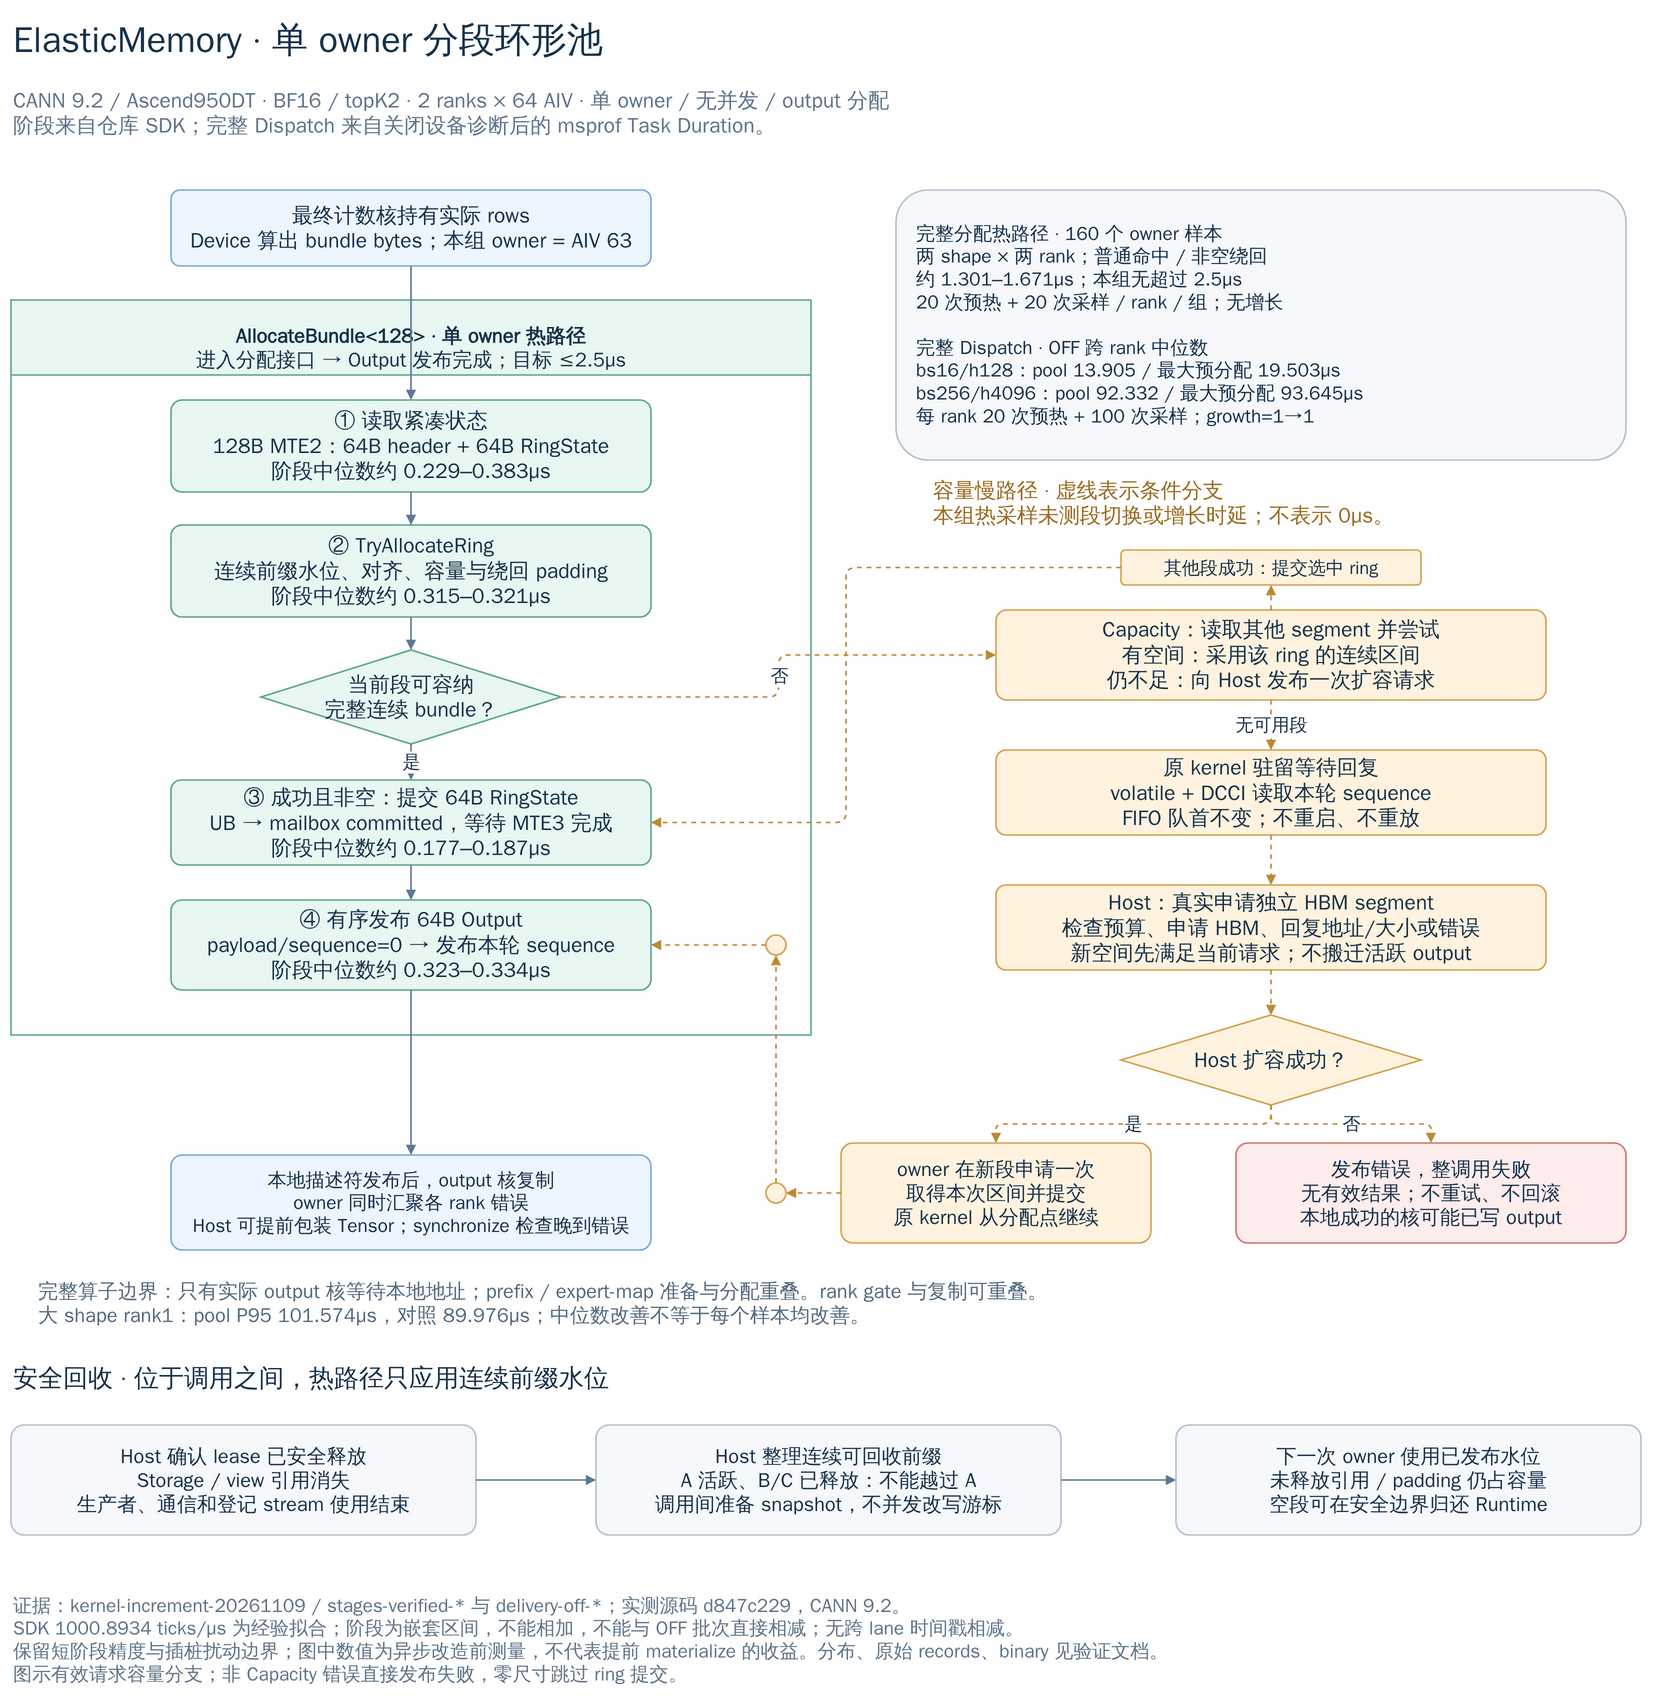

The diagram above was exported from draw.io. Its source (the exported page's mxGraphModel, read from the mxfile embedded in the PNG):
<mxGraphModel adaptiveColors="auto" page="1" pageScale="1" pageWidth="1720" pageHeight="1770" background="#FFFFFF" grid="0">
  <root>
    <mxCell id="0" />
    <mxCell id="1" parent="0" />
    <mxCell id="title" value="&lt;b&gt;ElasticMemory · 单 owner 分段环形池&lt;/b&gt;" vertex="1" parent="1" style="html=1;whiteSpace=wrap;fontFamily=WenQuanYi Zen Hei;fontSize=21;fontColor=#18324B;strokeWidth=1.6;shape=text;strokeColor=none;fillColor=none;fontSize=36;fontColor=#18324B;align=left;">
      <mxGeometry x="45" y="25" width="1630" height="60" as="geometry" />
    </mxCell>
    <mxCell id="subtitle" value="CANN 9.2 / Ascend950DT · BF16 / topK2 · 2 ranks × 64 AIV · 单 owner / 无并发 / output 分配&lt;br&gt;阶段来自仓库 SDK；完整 Dispatch 来自关闭设备诊断后的 msprof Task Duration。" vertex="1" parent="1" style="html=1;whiteSpace=wrap;fontFamily=WenQuanYi Zen Hei;fontSize=21;fontColor=#18324B;strokeWidth=1.6;shape=text;strokeColor=none;fillColor=none;fontSize=21;fontColor=#60758A;align=left;">
      <mxGeometry x="45" y="96" width="1630" height="64" as="geometry" />
    </mxCell>
    <mxCell id="entry" value="&lt;b&gt;最终计数核持有实际 rows&lt;/b&gt;&lt;br&gt;Device 算出 bundle bytes；本组 owner = AIV 63" vertex="1" parent="1" style="html=1;whiteSpace=wrap;fontFamily=WenQuanYi Zen Hei;fontSize=21;fontColor=#18324B;strokeWidth=1.6;rounded=1;arcSize=12;fillColor=#EDF5FF;strokeColor=#7FA9D6;spacing=10;">
      <mxGeometry x="205" y="205" width="480" height="76" as="geometry" />
    </mxCell>
    <mxCell id="hot" value="&lt;b&gt;AllocateBundle&amp;lt;128&amp;gt; · 单 owner 热路径&lt;/b&gt;&lt;br&gt;进入分配接口 → Output 发布完成；目标 ≤2.5µs" vertex="1" parent="1" style="html=1;whiteSpace=wrap;fontFamily=WenQuanYi Zen Hei;fontSize=21;fontColor=#18324B;strokeWidth=1.6;rounded=1;arcSize=12;fillColor=#E8F7F2;strokeColor=#5FA68E;spacing=10;swimlane;startSize=75;horizontal=1;rounded=0;verticalAlign=top;spacingTop=9;fontSize=21;fontSize=20;">
      <mxGeometry x="45" y="315" width="800" height="735" as="geometry" />
    </mxCell>
    <mxCell id="load" value="&lt;b&gt;① 读取紧凑状态&lt;/b&gt;&lt;br&gt;128B MTE2：64B header + 64B RingState&lt;br&gt;阶段中位数约 0.229–0.383µs" vertex="1" parent="hot" style="html=1;whiteSpace=wrap;fontFamily=WenQuanYi Zen Hei;fontSize=21;fontColor=#18324B;strokeWidth=1.6;rounded=1;arcSize=12;fillColor=#E8F7F2;strokeColor=#5FA68E;spacing=10;">
      <mxGeometry x="160" y="100" width="480" height="92" as="geometry" />
    </mxCell>
    <mxCell id="calc" value="&lt;b&gt;② TryAllocateRing&lt;/b&gt;&lt;br&gt;连续前缀水位、对齐、容量与绕回 padding&lt;br&gt;阶段中位数约 0.315–0.321µs" vertex="1" parent="hot" style="html=1;whiteSpace=wrap;fontFamily=WenQuanYi Zen Hei;fontSize=21;fontColor=#18324B;strokeWidth=1.6;rounded=1;arcSize=12;fillColor=#E8F7F2;strokeColor=#5FA68E;spacing=10;">
      <mxGeometry x="160" y="225" width="480" height="92" as="geometry" />
    </mxCell>
    <mxCell id="fit" value="当前段可容纳&lt;br&gt;完整连续 bundle？" vertex="1" parent="hot" style="html=1;whiteSpace=wrap;fontFamily=WenQuanYi Zen Hei;fontSize=21;fontColor=#18324B;strokeWidth=1.6;rounded=1;arcSize=12;fillColor=#E8F7F2;strokeColor=#5FA68E;spacing=10;rhombus;rounded=0;">
      <mxGeometry x="250" y="350" width="300" height="94" as="geometry" />
    </mxCell>
    <mxCell id="commit" value="&lt;b&gt;③ 成功且非空：提交 64B RingState&lt;/b&gt;&lt;br&gt;UB → mailbox committed，等待 MTE3 完成&lt;br&gt;阶段中位数约 0.177–0.187µs" vertex="1" parent="hot" style="html=1;whiteSpace=wrap;fontFamily=WenQuanYi Zen Hei;fontSize=21;fontColor=#18324B;strokeWidth=1.6;rounded=1;arcSize=12;fillColor=#E8F7F2;strokeColor=#5FA68E;spacing=10;">
      <mxGeometry x="160" y="480" width="480" height="85" as="geometry" />
    </mxCell>
    <mxCell id="publish" value="&lt;b&gt;④ 有序发布 64B Output&lt;/b&gt;&lt;br&gt;payload/sequence=0 → 发布本轮 sequence&lt;br&gt;阶段中位数约 0.323–0.334µs" vertex="1" parent="hot" style="html=1;whiteSpace=wrap;fontFamily=WenQuanYi Zen Hei;fontSize=21;fontColor=#18324B;strokeWidth=1.6;rounded=1;arcSize=12;fillColor=#E8F7F2;strokeColor=#5FA68E;spacing=10;">
      <mxGeometry x="160" y="600" width="480" height="90" as="geometry" />
    </mxCell>
    <mxCell id="start" value="" edge="1" parent="1" source="entry" target="load" style="html=1;fontFamily=WenQuanYi Zen Hei;fontSize=21;fontColor=#18324B;strokeWidth=1.6;edgeStyle=orthogonalEdgeStyle;rounded=1;endArrow=block;endFill=1;fontSize=18;labelBackgroundColor=#FFFFFF;strokeColor=#5F7893;">
      <mxGeometry relative="1" as="geometry" />
    </mxCell>
    <mxCell id="readcalc" value="" edge="1" parent="hot" source="load" target="calc" style="html=1;fontFamily=WenQuanYi Zen Hei;fontSize=21;fontColor=#18324B;strokeWidth=1.6;edgeStyle=orthogonalEdgeStyle;rounded=1;endArrow=block;endFill=1;fontSize=18;labelBackgroundColor=#FFFFFF;strokeColor=#5F7893;">
      <mxGeometry relative="1" as="geometry" />
    </mxCell>
    <mxCell id="calcfit" value="" edge="1" parent="hot" source="calc" target="fit" style="html=1;fontFamily=WenQuanYi Zen Hei;fontSize=21;fontColor=#18324B;strokeWidth=1.6;edgeStyle=orthogonalEdgeStyle;rounded=1;endArrow=block;endFill=1;fontSize=18;labelBackgroundColor=#FFFFFF;strokeColor=#5F7893;">
      <mxGeometry relative="1" as="geometry" />
    </mxCell>
    <mxCell id="fits" value="是" edge="1" parent="hot" source="fit" target="commit" style="html=1;fontFamily=WenQuanYi Zen Hei;fontSize=21;fontColor=#18324B;strokeWidth=1.6;edgeStyle=orthogonalEdgeStyle;rounded=1;endArrow=block;endFill=1;fontSize=18;labelBackgroundColor=#FFFFFF;strokeColor=#5F7893;">
      <mxGeometry relative="1" as="geometry" />
    </mxCell>
    <mxCell id="committed" value="" edge="1" parent="hot" source="commit" target="publish" style="html=1;fontFamily=WenQuanYi Zen Hei;fontSize=21;fontColor=#18324B;strokeWidth=1.6;edgeStyle=orthogonalEdgeStyle;rounded=1;endArrow=block;endFill=1;fontSize=18;labelBackgroundColor=#FFFFFF;strokeColor=#5F7893;">
      <mxGeometry relative="1" as="geometry" />
    </mxCell>
    <mxCell id="estimate" value="&lt;b&gt;完整分配热路径 · 160 个 owner 样本&lt;/b&gt;&lt;br&gt;两 shape × 两 rank；普通命中 / 非空绕回&lt;br&gt;&lt;b&gt;约 1.301–1.671µs；本组无超过 2.5µs&lt;/b&gt;&lt;br&gt;20 次预热 + 20 次采样 / rank / 组；无增长&lt;br&gt;&lt;br&gt;&lt;b&gt;完整 Dispatch · OFF 跨 rank 中位数&lt;/b&gt;&lt;br&gt;bs16/h128：pool 13.905 / 最大预分配 19.503µs&lt;br&gt;bs256/h4096：pool 92.332 / 最大预分配 93.645µs&lt;br&gt;每 rank 20 次预热 + 100 次采样；growth=1→1" vertex="1" parent="1" style="html=1;whiteSpace=wrap;fontFamily=WenQuanYi Zen Hei;fontSize=21;fontColor=#18324B;strokeWidth=1.6;rounded=1;arcSize=12;fillColor=#F6F8FB;strokeColor=#B5C2D0;spacing=10;align=left;spacing=20;fontSize=19;">
      <mxGeometry x="930" y="205" width="730" height="270" as="geometry" />
    </mxCell>
    <mxCell id="slowtitle" value="&lt;b&gt;容量慢路径 · 虚线表示条件分支&lt;/b&gt;&lt;br&gt;本组热采样未测段切换或增长时延；不表示 0µs。" vertex="1" parent="1" style="html=1;whiteSpace=wrap;fontFamily=WenQuanYi Zen Hei;fontSize=21;fontColor=#18324B;strokeWidth=1.6;shape=text;strokeColor=none;fillColor=none;fontSize=21;fontColor=#9A6C22;align=left;">
      <mxGeometry x="965" y="490" width="690" height="55" as="geometry" />
    </mxCell>
    <mxCell id="switch" value="&lt;b&gt;Capacity：读取其他 segment 并尝试&lt;/b&gt;&lt;br&gt;有空间：采用该 ring 的连续区间&lt;br&gt;仍不足：向 Host 发布一次扩容请求" vertex="1" parent="1" style="html=1;whiteSpace=wrap;fontFamily=WenQuanYi Zen Hei;fontSize=21;fontColor=#18324B;strokeWidth=1.6;rounded=1;arcSize=12;fillColor=#FFF3DF;strokeColor=#D3A24D;spacing=10;">
      <mxGeometry x="1030" y="625" width="550" height="90" as="geometry" />
    </mxCell>
    <mxCell id="notfit" value="否" edge="1" parent="1" source="fit" target="switch" style="html=1;fontFamily=WenQuanYi Zen Hei;fontSize=21;fontColor=#18324B;strokeWidth=1.6;edgeStyle=orthogonalEdgeStyle;rounded=1;endArrow=block;endFill=1;fontSize=18;labelBackgroundColor=#FFFFFF;strokeColor=#BC8A34;dashed=1;">
      <mxGeometry relative="1" as="geometry" />
    </mxCell>
    <mxCell id="reuse" value="其他段成功：提交选中 ring" vertex="1" parent="1" style="html=1;whiteSpace=wrap;fontFamily=WenQuanYi Zen Hei;fontSize=21;fontColor=#18324B;strokeWidth=1.6;rounded=1;arcSize=12;fillColor=#FFF3DF;strokeColor=#D3A24D;spacing=10;fontSize=18;">
      <mxGeometry x="1155" y="565" width="300" height="35" as="geometry" />
    </mxCell>
    <mxCell id="reuse1" value="" edge="1" parent="1" source="switch" target="reuse" style="html=1;fontFamily=WenQuanYi Zen Hei;fontSize=21;fontColor=#18324B;strokeWidth=1.6;edgeStyle=orthogonalEdgeStyle;rounded=1;endArrow=block;endFill=1;fontSize=18;labelBackgroundColor=#FFFFFF;strokeColor=#BC8A34;dashed=1;">
      <mxGeometry relative="1" as="geometry" />
    </mxCell>
    <mxCell id="reuse2" value="" edge="1" parent="1" source="reuse" target="commit" style="html=1;fontFamily=WenQuanYi Zen Hei;fontSize=21;fontColor=#18324B;strokeWidth=1.6;edgeStyle=orthogonalEdgeStyle;rounded=1;endArrow=block;endFill=1;fontSize=18;labelBackgroundColor=#FFFFFF;strokeColor=#BC8A34;dashed=1;exitX=0;exitY=0.5;entryX=1;entryY=0.5;">
      <mxGeometry relative="1" as="geometry">
        <Array as="points">
          <mxPoint x="880" y="582.5" />
          <mxPoint x="880" y="837.5" />
        </Array>
      </mxGeometry>
    </mxCell>
    <mxCell id="wait" value="&lt;b&gt;原 kernel 驻留等待回复&lt;/b&gt;&lt;br&gt;volatile + DCCI 读取本轮 sequence&lt;br&gt;FIFO 队首不变；不重启、不重放" vertex="1" parent="1" style="html=1;whiteSpace=wrap;fontFamily=WenQuanYi Zen Hei;fontSize=21;fontColor=#18324B;strokeWidth=1.6;rounded=1;arcSize=12;fillColor=#FFF3DF;strokeColor=#D3A24D;spacing=10;">
      <mxGeometry x="1030" y="765" width="550" height="85" as="geometry" />
    </mxCell>
    <mxCell id="needgrow" value="无可用段" edge="1" parent="1" source="switch" target="wait" style="html=1;fontFamily=WenQuanYi Zen Hei;fontSize=21;fontColor=#18324B;strokeWidth=1.6;edgeStyle=orthogonalEdgeStyle;rounded=1;endArrow=block;endFill=1;fontSize=18;labelBackgroundColor=#FFFFFF;strokeColor=#BC8A34;dashed=1;">
      <mxGeometry relative="1" as="geometry" />
    </mxCell>
    <mxCell id="hostgrow" value="&lt;b&gt;Host：真实申请独立 HBM segment&lt;/b&gt;&lt;br&gt;检查预算、申请 HBM、回复地址/大小或错误&lt;br&gt;新空间先满足当前请求；不搬迁活跃 output" vertex="1" parent="1" style="html=1;whiteSpace=wrap;fontFamily=WenQuanYi Zen Hei;fontSize=21;fontColor=#18324B;strokeWidth=1.6;rounded=1;arcSize=12;fillColor=#FFF3DF;strokeColor=#D3A24D;spacing=10;">
      <mxGeometry x="1030" y="900" width="550" height="85" as="geometry" />
    </mxCell>
    <mxCell id="hostreq" value="" edge="1" parent="1" source="wait" target="hostgrow" style="html=1;fontFamily=WenQuanYi Zen Hei;fontSize=21;fontColor=#18324B;strokeWidth=1.6;edgeStyle=orthogonalEdgeStyle;rounded=1;endArrow=block;endFill=1;fontSize=18;labelBackgroundColor=#FFFFFF;strokeColor=#BC8A34;dashed=1;">
      <mxGeometry relative="1" as="geometry" />
    </mxCell>
    <mxCell id="reply" value="Host 扩容成功？" vertex="1" parent="1" style="html=1;whiteSpace=wrap;fontFamily=WenQuanYi Zen Hei;fontSize=21;fontColor=#18324B;strokeWidth=1.6;rounded=1;arcSize=12;fillColor=#FFF3DF;strokeColor=#D3A24D;spacing=10;rhombus;rounded=0;">
      <mxGeometry x="1155" y="1030" width="300" height="90" as="geometry" />
    </mxCell>
    <mxCell id="response" value="" edge="1" parent="1" source="hostgrow" target="reply" style="html=1;fontFamily=WenQuanYi Zen Hei;fontSize=21;fontColor=#18324B;strokeWidth=1.6;edgeStyle=orthogonalEdgeStyle;rounded=1;endArrow=block;endFill=1;fontSize=18;labelBackgroundColor=#FFFFFF;strokeColor=#BC8A34;dashed=1;">
      <mxGeometry relative="1" as="geometry" />
    </mxCell>
    <mxCell id="install" value="&lt;b&gt;owner 在新段申请一次&lt;/b&gt;&lt;br&gt;取得本次区间并提交&lt;br&gt;原 kernel 从分配点继续" vertex="1" parent="1" style="html=1;whiteSpace=wrap;fontFamily=WenQuanYi Zen Hei;fontSize=21;fontColor=#18324B;strokeWidth=1.6;rounded=1;arcSize=12;fillColor=#FFF3DF;strokeColor=#D3A24D;spacing=10;fontSize=20;">
      <mxGeometry x="875" y="1158" width="310" height="100" as="geometry" />
    </mxCell>
    <mxCell id="okgrow" value="是" edge="1" parent="1" source="reply" target="install" style="html=1;fontFamily=WenQuanYi Zen Hei;fontSize=21;fontColor=#18324B;strokeWidth=1.6;edgeStyle=orthogonalEdgeStyle;rounded=1;endArrow=block;endFill=1;fontSize=18;labelBackgroundColor=#FFFFFF;strokeColor=#BC8A34;dashed=1;">
      <mxGeometry relative="1" as="geometry" />
    </mxCell>
    <mxCell id="installed" value="" vertex="1" parent="1" style="html=1;whiteSpace=wrap;fontFamily=WenQuanYi Zen Hei;fontSize=21;fontColor=#18324B;strokeWidth=1.6;rounded=1;arcSize=12;fillColor=#FFF3DF;strokeColor=#D3A24D;spacing=10;ellipse;">
      <mxGeometry x="800" y="1198" width="20" height="20" as="geometry" />
    </mxCell>
    <mxCell id="installedtop" value="" vertex="1" parent="1" style="html=1;whiteSpace=wrap;fontFamily=WenQuanYi Zen Hei;fontSize=21;fontColor=#18324B;strokeWidth=1.6;rounded=1;arcSize=12;fillColor=#FFF3DF;strokeColor=#D3A24D;spacing=10;ellipse;">
      <mxGeometry x="800" y="950" width="20" height="20" as="geometry" />
    </mxCell>
    <mxCell id="newsegment" value="" edge="1" parent="1" source="install" target="installed" style="html=1;fontFamily=WenQuanYi Zen Hei;fontSize=21;fontColor=#18324B;strokeWidth=1.6;edgeStyle=orthogonalEdgeStyle;rounded=1;endArrow=block;endFill=1;fontSize=18;labelBackgroundColor=#FFFFFF;strokeColor=#BC8A34;dashed=1;">
      <mxGeometry relative="1" as="geometry" />
    </mxCell>
    <mxCell id="installedlink" value="" edge="1" parent="1" source="installed" target="installedtop" style="html=1;fontFamily=WenQuanYi Zen Hei;fontSize=21;fontColor=#18324B;strokeWidth=1.6;edgeStyle=orthogonalEdgeStyle;rounded=1;endArrow=block;endFill=1;fontSize=18;labelBackgroundColor=#FFFFFF;strokeColor=#BC8A34;dashed=1;">
      <mxGeometry relative="1" as="geometry" />
    </mxCell>
    <mxCell id="newpublish" value="" edge="1" parent="1" source="installedtop" target="publish" style="html=1;fontFamily=WenQuanYi Zen Hei;fontSize=21;fontColor=#18324B;strokeWidth=1.6;edgeStyle=orthogonalEdgeStyle;rounded=1;endArrow=block;endFill=1;fontSize=18;labelBackgroundColor=#FFFFFF;strokeColor=#BC8A34;dashed=1;">
      <mxGeometry relative="1" as="geometry" />
    </mxCell>
    <mxCell id="fail" value="&lt;b&gt;发布错误，整调用失败&lt;/b&gt;&lt;br&gt;无有效结果；不重试、不回滚&lt;br&gt;本地成功的核可能已写 output" vertex="1" parent="1" style="html=1;whiteSpace=wrap;fontFamily=WenQuanYi Zen Hei;fontSize=21;fontColor=#18324B;strokeWidth=1.6;rounded=1;arcSize=12;fillColor=#FDEDEC;strokeColor=#CE7973;spacing=10;fontSize=20;">
      <mxGeometry x="1270" y="1158" width="390" height="100" as="geometry" />
    </mxCell>
    <mxCell id="failgrow" value="否" edge="1" parent="1" source="reply" target="fail" style="html=1;fontFamily=WenQuanYi Zen Hei;fontSize=21;fontColor=#18324B;strokeWidth=1.6;edgeStyle=orthogonalEdgeStyle;rounded=1;endArrow=block;endFill=1;fontSize=18;labelBackgroundColor=#FFFFFF;strokeColor=#BC8A34;dashed=1;">
      <mxGeometry relative="1" as="geometry" />
    </mxCell>
    <mxCell id="continue" value="&lt;b&gt;本地描述符发布后，output 核复制&lt;/b&gt;&lt;br&gt;owner 同时汇聚各 rank 错误&lt;br&gt;Host 可提前包装 Tensor；synchronize 检查晚到错误" vertex="1" parent="1" style="html=1;whiteSpace=wrap;fontFamily=WenQuanYi Zen Hei;fontSize=21;fontColor=#18324B;strokeWidth=1.6;rounded=1;arcSize=12;fillColor=#EDF5FF;strokeColor=#7FA9D6;spacing=10;fontSize=20;fontSize=19;">
      <mxGeometry x="205" y="1170" width="480" height="95" as="geometry" />
    </mxCell>
    <mxCell id="ready" value="" edge="1" parent="1" source="publish" target="continue" style="html=1;fontFamily=WenQuanYi Zen Hei;fontSize=21;fontColor=#18324B;strokeWidth=1.6;edgeStyle=orthogonalEdgeStyle;rounded=1;endArrow=block;endFill=1;fontSize=18;labelBackgroundColor=#FFFFFF;strokeColor=#5F7893;">
      <mxGeometry relative="1" as="geometry" />
    </mxCell>
    <mxCell id="kernelbound" value="&lt;b&gt;完整算子边界：&lt;/b&gt;只有实际 output 核等待本地地址；prefix / expert-map 准备与分配重叠。rank gate 与复制可重叠。&lt;br&gt;大 shape rank1：pool P95 101.574µs，对照 89.976µs；中位数改善不等于每个样本均改善。" vertex="1" parent="1" style="html=1;whiteSpace=wrap;fontFamily=WenQuanYi Zen Hei;fontSize=21;fontColor=#18324B;strokeWidth=1.6;shape=text;strokeColor=none;fillColor=none;fontSize=20;fontColor=#566B80;align=left;">
      <mxGeometry x="70" y="1290" width="1580" height="55" as="geometry" />
    </mxCell>
    <mxCell id="retiretitle" value="&lt;b&gt;安全回收 · 位于调用之间，热路径只应用连续前缀水位&lt;/b&gt;" vertex="1" parent="1" style="html=1;whiteSpace=wrap;fontFamily=WenQuanYi Zen Hei;fontSize=21;fontColor=#18324B;strokeWidth=1.6;shape=text;strokeColor=none;fillColor=none;fontSize=25;fontColor=#18324B;align=left;">
      <mxGeometry x="45" y="1370" width="1630" height="45" as="geometry" />
    </mxCell>
    <mxCell id="lease" value="&lt;b&gt;Host 确认 lease 已安全释放&lt;/b&gt;&lt;br&gt;Storage / view 引用消失&lt;br&gt;生产者、通信和登记 stream 使用结束" vertex="1" parent="1" style="html=1;whiteSpace=wrap;fontFamily=WenQuanYi Zen Hei;fontSize=21;fontColor=#18324B;strokeWidth=1.6;rounded=1;arcSize=12;fillColor=#F6F8FB;strokeColor=#B5C2D0;spacing=10;fontSize=20;">
      <mxGeometry x="45" y="1440" width="465" height="110" as="geometry" />
    </mxCell>
    <mxCell id="prefix" value="&lt;b&gt;Host 整理连续可回收前缀&lt;/b&gt;&lt;br&gt;A 活跃、B/C 已释放：不能越过 A&lt;br&gt;调用间准备 snapshot，不并发改写游标" vertex="1" parent="1" style="html=1;whiteSpace=wrap;fontFamily=WenQuanYi Zen Hei;fontSize=21;fontColor=#18324B;strokeWidth=1.6;rounded=1;arcSize=12;fillColor=#F6F8FB;strokeColor=#B5C2D0;spacing=10;fontSize=20;">
      <mxGeometry x="630" y="1440" width="465" height="110" as="geometry" />
    </mxCell>
    <mxCell id="apply" value="&lt;b&gt;下一次 owner 使用已发布水位&lt;/b&gt;&lt;br&gt;未释放引用 / padding 仍占容量&lt;br&gt;空段可在安全边界归还 Runtime" vertex="1" parent="1" style="html=1;whiteSpace=wrap;fontFamily=WenQuanYi Zen Hei;fontSize=21;fontColor=#18324B;strokeWidth=1.6;rounded=1;arcSize=12;fillColor=#F6F8FB;strokeColor=#B5C2D0;spacing=10;fontSize=20;">
      <mxGeometry x="1210" y="1440" width="465" height="110" as="geometry" />
    </mxCell>
    <mxCell id="retire1" value="" edge="1" parent="1" source="lease" target="prefix" style="html=1;fontFamily=WenQuanYi Zen Hei;fontSize=21;fontColor=#18324B;strokeWidth=1.6;edgeStyle=orthogonalEdgeStyle;rounded=1;endArrow=block;endFill=1;fontSize=18;labelBackgroundColor=#FFFFFF;strokeColor=#5F7893;">
      <mxGeometry relative="1" as="geometry" />
    </mxCell>
    <mxCell id="retire2" value="" edge="1" parent="1" source="prefix" target="apply" style="html=1;fontFamily=WenQuanYi Zen Hei;fontSize=21;fontColor=#18324B;strokeWidth=1.6;edgeStyle=orthogonalEdgeStyle;rounded=1;endArrow=block;endFill=1;fontSize=18;labelBackgroundColor=#FFFFFF;strokeColor=#5F7893;">
      <mxGeometry relative="1" as="geometry" />
    </mxCell>
    <mxCell id="footer" value="&lt;b&gt;证据：&lt;/b&gt;kernel-increment-20261109 / stages-verified-* 与 delivery-off-*；实测源码 d847c229，CANN 9.2。&lt;br&gt;SDK 1000.8934 ticks/µs 为经验拟合；阶段为嵌套区间，不能相加，不能与 OFF 批次直接相减；无跨 lane 时间戳相减。&lt;br&gt;保留短阶段精度与插桩扰动边界；图中数值为异步改造前测量，不代表提前 materialize 的收益。分布、原始 records、binary 见验证文档。&lt;br&gt;图示有效请求容量分支；非 Capacity 错误直接发布失败，零尺寸跳过 ring 提交。" vertex="1" parent="1" style="html=1;whiteSpace=wrap;fontFamily=WenQuanYi Zen Hei;fontSize=21;fontColor=#18324B;strokeWidth=1.6;shape=text;strokeColor=none;fillColor=none;fontSize=19;fontColor=#60758A;align=left;">
      <mxGeometry x="45" y="1600" width="1630" height="110" as="geometry" />
    </mxCell>
  </root>
</mxGraphModel>